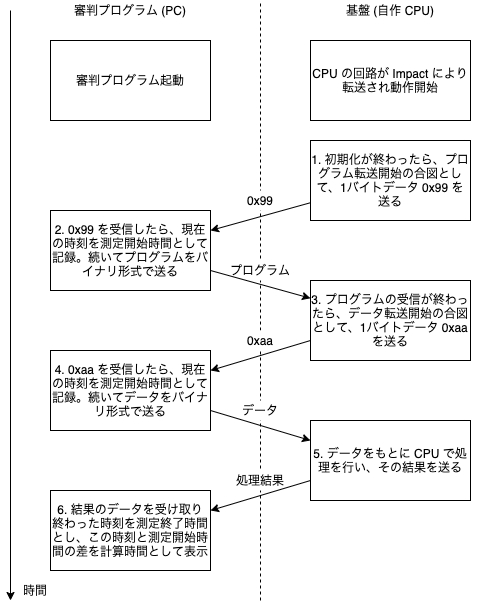

The diagram above was exported from draw.io. Its source (the exported page's mxGraphModel, read from the mxfile embedded in the PNG):
<mxGraphModel dx="568" dy="484" grid="1" gridSize="10" guides="1" tooltips="1" connect="1" arrows="1" fold="1" page="1" pageScale="1" pageWidth="850" pageHeight="1100" math="0" shadow="0">
  <root>
    <mxCell id="0" />
    <mxCell id="1" parent="0" />
    <mxCell id="25" value="" style="rounded=0;whiteSpace=wrap;html=1;strokeColor=none;" parent="1" vertex="1">
      <mxGeometry x="70" y="40" width="480" height="600" as="geometry" />
    </mxCell>
    <mxCell id="2" value="" style="endArrow=classic;html=1;" parent="1" edge="1">
      <mxGeometry width="50" height="50" relative="1" as="geometry">
        <mxPoint x="80" y="50" as="sourcePoint" />
        <mxPoint x="80" y="640" as="targetPoint" />
      </mxGeometry>
    </mxCell>
    <mxCell id="3" value="審判プログラム (PC)" style="text;html=1;strokeColor=none;fillColor=none;align=center;verticalAlign=middle;whiteSpace=wrap;rounded=0;" parent="1" vertex="1">
      <mxGeometry x="120" y="40" width="160" height="20" as="geometry" />
    </mxCell>
    <mxCell id="4" value="基盤 (自作 CPU)" style="text;html=1;strokeColor=none;fillColor=none;align=center;verticalAlign=middle;whiteSpace=wrap;rounded=0;" parent="1" vertex="1">
      <mxGeometry x="380" y="40" width="160" height="20" as="geometry" />
    </mxCell>
    <mxCell id="5" value="&lt;div&gt;CPU の回路が Impact により&lt;span&gt;転送され動作開始&lt;/span&gt;&lt;/div&gt;" style="rounded=0;whiteSpace=wrap;html=1;" parent="1" vertex="1">
      <mxGeometry x="380" y="80" width="160" height="80" as="geometry" />
    </mxCell>
    <mxCell id="6" value="&lt;div&gt;審判プログラム起動&lt;/div&gt;" style="rounded=0;whiteSpace=wrap;html=1;" parent="1" vertex="1">
      <mxGeometry x="120" y="80" width="160" height="80" as="geometry" />
    </mxCell>
    <mxCell id="7" value="&lt;div&gt;1. 初期化が終わったら、プログラム転送開始の合図として、1バイトデータ 0x99 を送る&lt;/div&gt;" style="rounded=0;whiteSpace=wrap;html=1;" parent="1" vertex="1">
      <mxGeometry x="380" y="180" width="160" height="80" as="geometry" />
    </mxCell>
    <mxCell id="8" value="&lt;div&gt;2. 0x99 を受信したら、現在の時刻を測定開始時間として記録。続いてプログラムをバイナリ形式で送る&lt;/div&gt;" style="rounded=0;whiteSpace=wrap;html=1;" parent="1" vertex="1">
      <mxGeometry x="120" y="250" width="160" height="80" as="geometry" />
    </mxCell>
    <mxCell id="9" value="&lt;div&gt;3. プログラムの受信が終わったら、データ転送開始の合図として、1バイトデータ 0xaa を送る&lt;/div&gt;" style="rounded=0;whiteSpace=wrap;html=1;" parent="1" vertex="1">
      <mxGeometry x="380" y="320" width="160" height="80" as="geometry" />
    </mxCell>
    <mxCell id="10" value="&lt;div&gt;4. 0xaa を受信したら、現在の時刻を測定開始時間として記録。続いてデータをバイナリ形式で送る&lt;/div&gt;" style="rounded=0;whiteSpace=wrap;html=1;" parent="1" vertex="1">
      <mxGeometry x="120" y="390" width="160" height="80" as="geometry" />
    </mxCell>
    <mxCell id="11" value="&lt;div&gt;5. データをもとに CPU で処理を行い、その結果を送る&lt;/div&gt;" style="rounded=0;whiteSpace=wrap;html=1;" parent="1" vertex="1">
      <mxGeometry x="380" y="460" width="160" height="80" as="geometry" />
    </mxCell>
    <mxCell id="12" value="&lt;div&gt;6. 結果のデータを受け取り&lt;/div&gt;&lt;div&gt;終わった時刻を測定終了時間とし、この時刻と測定開始時間の差を計算時間として表示&lt;/div&gt;" style="rounded=0;whiteSpace=wrap;html=1;" parent="1" vertex="1">
      <mxGeometry x="120" y="530" width="160" height="80" as="geometry" />
    </mxCell>
    <mxCell id="13" value="" style="endArrow=none;dashed=1;html=1;startArrow=none;" parent="1" edge="1">
      <mxGeometry width="50" height="50" relative="1" as="geometry">
        <mxPoint x="330" y="640" as="sourcePoint" />
        <mxPoint x="330" y="40" as="targetPoint" />
      </mxGeometry>
    </mxCell>
    <mxCell id="16" value="0x99" style="text;html=1;align=center;verticalAlign=middle;whiteSpace=wrap;rounded=0;fillColor=#ffffff;" parent="1" vertex="1">
      <mxGeometry x="290" y="230" width="80" height="20" as="geometry" />
    </mxCell>
    <mxCell id="17" value="プログラム" style="text;html=1;align=center;verticalAlign=middle;whiteSpace=wrap;rounded=0;fillColor=#ffffff;" parent="1" vertex="1">
      <mxGeometry x="290" y="300" width="80" height="20" as="geometry" />
    </mxCell>
    <mxCell id="18" value="データ" style="text;html=1;align=center;verticalAlign=middle;whiteSpace=wrap;rounded=0;fillColor=#ffffff;" parent="1" vertex="1">
      <mxGeometry x="290" y="440" width="80" height="20" as="geometry" />
    </mxCell>
    <mxCell id="19" value="0xaa" style="text;html=1;align=center;verticalAlign=middle;whiteSpace=wrap;rounded=0;fillColor=#ffffff;" parent="1" vertex="1">
      <mxGeometry x="290" y="370" width="80" height="20" as="geometry" />
    </mxCell>
    <mxCell id="20" value="処理結果" style="text;html=1;align=center;verticalAlign=middle;whiteSpace=wrap;rounded=0;fillColor=#ffffff;" parent="1" vertex="1">
      <mxGeometry x="290" y="510" width="80" height="20" as="geometry" />
    </mxCell>
    <mxCell id="21" value="" style="endArrow=classic;html=1;entryX=1;entryY=0.25;entryDx=0;entryDy=0;" parent="1" source="7" target="8" edge="1">
      <mxGeometry width="50" height="50" relative="1" as="geometry">
        <mxPoint x="550" y="320" as="sourcePoint" />
        <mxPoint x="600" y="270" as="targetPoint" />
      </mxGeometry>
    </mxCell>
    <mxCell id="22" value="" style="endArrow=classic;html=1;entryX=1;entryY=0.25;entryDx=0;entryDy=0;exitX=0;exitY=0.75;exitDx=0;exitDy=0;" parent="1" source="9" target="10" edge="1">
      <mxGeometry width="50" height="50" relative="1" as="geometry">
        <mxPoint x="390" y="252.22222222222217" as="sourcePoint" />
        <mxPoint x="290" y="280" as="targetPoint" />
      </mxGeometry>
    </mxCell>
    <mxCell id="23" value="" style="endArrow=classic;html=1;entryX=1;entryY=0.25;entryDx=0;entryDy=0;exitX=0;exitY=0.75;exitDx=0;exitDy=0;" parent="1" source="11" target="12" edge="1">
      <mxGeometry width="50" height="50" relative="1" as="geometry">
        <mxPoint x="390" y="390" as="sourcePoint" />
        <mxPoint x="290" y="420" as="targetPoint" />
      </mxGeometry>
    </mxCell>
    <mxCell id="24" value="時間" style="text;html=1;strokeColor=none;fillColor=none;align=center;verticalAlign=middle;whiteSpace=wrap;rounded=0;" parent="1" vertex="1">
      <mxGeometry x="90" y="620" width="30" height="20" as="geometry" />
    </mxCell>
    <mxCell id="15" value="" style="endArrow=classic;html=1;exitX=1;exitY=0.75;exitDx=0;exitDy=0;entryX=0;entryY=0.25;entryDx=0;entryDy=0;" parent="1" source="10" target="11" edge="1">
      <mxGeometry width="50" height="50" relative="1" as="geometry">
        <mxPoint x="290" y="320" as="sourcePoint" />
        <mxPoint x="390" y="347.7777777777778" as="targetPoint" />
      </mxGeometry>
    </mxCell>
    <mxCell id="14" value="" style="endArrow=classic;html=1;exitX=1;exitY=0.75;exitDx=0;exitDy=0;" parent="1" source="8" target="9" edge="1">
      <mxGeometry width="50" height="50" relative="1" as="geometry">
        <mxPoint x="390" y="252.22222222222217" as="sourcePoint" />
        <mxPoint x="290" y="280" as="targetPoint" />
      </mxGeometry>
    </mxCell>
  </root>
</mxGraphModel>